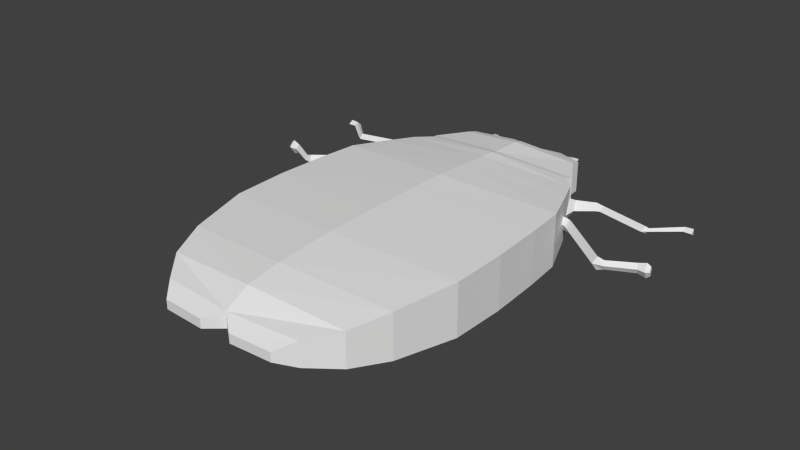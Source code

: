 # Source: insect.blend  (saved by Blender 2.74.0; exported with 4.5.12 LTS)
import bpy
from mathutils import Matrix  # noqa: F401  (used for matrix-valued properties, if any)

bpy.ops.wm.read_factory_settings(use_empty=True)
scene = bpy.context.scene
scene.name = 'Scene'

# ---- collections
col_collection_1 = bpy.data.collections.new('Collection 1'); scene.collection.children.link(col_collection_1)

# ---- world
world_world = bpy.data.worlds.new('World'); scene.world = world_world
world_world.color = (0.05088, 0.05088, 0.05088)
world_world.use_sun_shadow = False
world_world.sun_shadow_jitter_overblur = 0.0
world_world.cycles.sampling_method = 'MANUAL'
world_world.cycles.sample_map_resolution = 256

# ---- meshes
me_cube = bpy.data.meshes.new('Cube')
me_cube.from_pydata([(0.01139, -0.887, -0.7173), (0.01139, -0.887, 0.9259), (0.01139, 0.5457, -0.7173), (0.01139, 0.5457, 0.9259), (3.368, -0.5457, -0.7173), (3.368, -0.5457, 0.7173), (3.294, 0.887, -0.7173), (3.294, 0.887, 0.7173), (0.01139, 1.592, 0.9175), (0.01139, 1.592, -0.5002), (3.202, 1.93, 0.7089), (3.202, 1.93, -0.7089), (0.01139, 2.588, 0.8481), (0.01139, 2.588, -0.4309), (2.829, 2.892, 0.6395), (2.829, 2.892, -0.6395), (0.01139, 3.407, 0.7864), (0.01139, 3.407, -0.3692), (2.502, 3.682, 0.5778), (2.502, 3.682, -0.5778), (0.01139, 3.831, 0.7734), (0.01139, 3.831, -0.2947), (2.135, 4.07, 0.5648), (2.135, 4.07, -0.5033), (0.01139, 4.014, 0.7276), (0.01139, 4.014, -0.3103), (2.198, 4.261, 0.5189), (2.198, 4.261, -0.5189), (0.01139, 4.901, 0.7074), (0.01139, 4.901, -0.2133), (1.703, 5.101, 0.4988), (1.703, 5.101, -0.4219), (0.01139, 5.194, 0.6305), (0.01139, 5.194, -0.2133), (1.688, 5.395, 0.4219), (1.688, 5.395, -0.4219), (0.01139, 5.893, 0.2286), (0.01139, 5.893, -0.2286), (0.757, 6.002, 0.2286), (0.757, 6.002, -0.2286), (0.01139, -2.386, -0.6964), (0.01139, -2.386, 0.905), (3.348, -2.055, 0.6964), (3.348, -2.055, -0.6964), (0.01139, -3.998, -0.5948), (0.01139, -3.998, 0.8034), (2.96, -3.715, 0.5948), (2.96, -3.715, -0.5948), (0.01139, -4.917, -0.2468), (0.01139, -4.917, 0.6641), (2.556, -4.7, 0.4554), (2.556, -4.7, -0.4554), (0.01139, -5.556, -0.1097), (0.01139, -5.556, 0.3184), (1.954, -5.405, 0.3184), (1.954, -5.405, -0.3184), (0.4383, -5.897, -0.123), (0.4383, -5.897, 0.123), (1.58, -5.838, 0.123), (1.58, -5.838, -0.123), (2.67, 3.277, 0.6094), (2.67, 3.277, -0.6094), (2.502, 3.682, 0.252), (2.502, 3.682, -0.2877), (2.67, 3.277, -0.03071), (2.276, 3.921, -0.532), (2.289, 3.907, 0.5703), (2.282, 3.915, -0.01892), (2.577, 3.872, 0.1515), (2.577, 3.872, -0.1897), (2.684, 3.616, -0.02726), (2.438, 4.019, -0.01981), (3.024, 4.157, 0.112), (3.024, 4.157, -0.1513), (3.106, 3.959, -0.02591), (2.916, 4.27, -0.02015), (3.229, 4.158, 0.07612), (3.229, 4.158, -0.1163), (3.211, 4.003, -0.02468), (3.201, 4.269, -0.02047), (4.579, 3.842, 0.07612), (4.579, 3.842, -0.1163), (4.525, 3.695, -0.02468), (4.578, 3.956, -0.02047), (4.641, 3.876, 0.0332), (4.641, 3.876, -0.07447), (4.657, 3.79, -0.0232), (4.607, 3.93, -0.02085), (5.302, 4.466, 0.05394), (5.302, 4.466, -0.09469), (5.311, 4.346, -0.02391), (5.264, 4.546, -0.02067), (5.523, 4.479, 0.06247), (5.523, 4.479, -0.103), (5.533, 4.345, -0.02421), (5.481, 4.568, -0.02059), (1.121, 5.765, -0.3043), (1.119, 5.766, 0.3039), (1.27, 5.667, -0.3352), (1.268, 5.669, 0.3348), (1.269, 5.668, 0.1585), (1.12, 5.765, 0.134), (1.216, 5.864, 0.2811), (1.317, 5.798, 0.3021), (1.318, 5.797, 0.1824), (1.217, 5.863, 0.1658), (1.353, 5.931, 0.2512), (1.391, 5.906, 0.2592), (1.392, 5.906, 0.2136), (1.353, 5.931, 0.2073), (2.78, 3.01, 0.6302), (2.782, 3.006, -0.6306), (2.875, 2.772, -0.6481), (2.876, 2.772, 0.6481), (2.781, 3.008, -0.008685), (2.876, 2.772, -0.01081), (2.829, 2.892, 0.1545), (2.829, 2.892, -0.2051), (3.04, 2.836, 0.1545), (3.04, 2.836, -0.2051), (3.078, 2.956, -0.008685), (2.999, 2.715, -0.01081), (3.144, 2.767, 0.1545), (3.144, 2.767, -0.2051), (3.206, 2.876, -0.008685), (3.078, 2.657, -0.01081), (4.523, 1.66, 0.1545), (4.523, 1.66, -0.2051), (4.585, 1.77, -0.008685), (4.456, 1.551, -0.01081), (4.69, 1.689, 0.09851), (4.69, 1.689, -0.1441), (4.667, 1.77, -0.01156), (4.711, 1.605, -0.013), (5.363, 2.053, 0.1118), (5.363, 2.053, -0.1585), (5.332, 2.142, -0.01088), (5.393, 1.961, -0.01248), (5.569, 2.076, 0.1721), (5.569, 2.076, -0.2243), (5.538, 2.211, -0.007779), (5.597, 1.938, -0.01013), (5.664, 2.096, 0.1048), (5.664, 2.096, -0.151), (5.644, 2.183, -0.01124), (5.682, 2.007, -0.01275)], [], [(1, 3, 2, 0), (6, 2, 9, 11), (7, 5, 4, 6), (0, 4, 43, 40), (0, 2, 6, 4), (5, 7, 3, 1), (11, 9, 13, 15, 112), (7, 6, 11, 10), (3, 7, 10, 8), (2, 3, 8, 9), (15, 13, 17, 19, 61, 111), (10, 11, 112, 115, 113), (8, 10, 113, 14, 12), (9, 8, 12, 13), (19, 17, 21, 23, 65), (114, 117, 15, 111), (12, 14, 110, 60, 18, 16), (13, 12, 16, 17), (23, 21, 25, 27), (67, 62, 68, 71), (16, 18, 66, 22, 20), (17, 16, 20, 21), (27, 25, 29, 31), (22, 23, 27, 26), (20, 22, 26, 24), (21, 20, 24, 25), (31, 29, 33, 35), (26, 27, 31, 30), (24, 26, 30, 28), (25, 24, 28, 29), (35, 33, 37, 39, 96, 98), (30, 31, 35, 34), (28, 30, 34, 32), (29, 28, 32, 33), (36, 38, 39, 37), (34, 35, 98, 100, 99), (32, 34, 99, 97, 38, 36), (33, 32, 36, 37), (40, 43, 47, 44), (5, 1, 41, 42), (4, 5, 42, 43), (1, 0, 40, 41), (44, 47, 51, 48), (42, 41, 45, 46), (43, 42, 46, 47), (41, 40, 44, 45), (48, 51, 55, 52), (46, 45, 49, 50), (47, 46, 50, 51), (45, 44, 48, 49), (52, 55, 59, 56), (50, 49, 53, 54), (51, 50, 54, 55), (49, 48, 52, 53), (58, 57, 56, 59), (54, 53, 57, 58), (55, 54, 58, 59), (53, 52, 56, 57), (60, 64, 62, 18), (64, 61, 19, 63), (63, 67, 71, 69), (66, 67, 65, 23, 22), (18, 62, 67, 66), (63, 19, 65, 67), (71, 68, 72, 75), (69, 71, 75, 73), (64, 63, 69, 70), (62, 64, 70, 68), (75, 72, 76, 79), (73, 75, 79, 77), (70, 69, 73, 74), (68, 70, 74, 72), (79, 76, 80, 83), (77, 79, 83, 81), (74, 73, 77, 78), (72, 74, 78, 76), (83, 80, 84, 87), (81, 83, 87, 85), (78, 77, 81, 82), (76, 78, 82, 80), (87, 84, 88, 91), (85, 87, 91, 89), (82, 81, 85, 86), (80, 82, 86, 84), (91, 88, 92, 95), (89, 91, 95, 93), (86, 85, 89, 90), (84, 86, 90, 88), (92, 93, 95), (92, 94, 93), (90, 89, 93, 94), (88, 90, 94, 92), (97, 101, 96, 39, 38), (100, 98, 96, 101), (100, 101, 105, 104), (104, 105, 109, 108), (101, 97, 102, 105), (99, 100, 104, 103), (97, 99, 103, 102), (107, 108, 109, 106), (105, 102, 106, 109), (103, 104, 108, 107), (102, 103, 107, 106), (110, 114, 111, 61, 64, 60), (113, 115, 116, 14), (14, 116, 114, 110), (116, 115, 121, 118), (115, 112, 15, 117), (115, 117, 119, 121), (118, 121, 125, 122), (121, 119, 123, 125), (114, 116, 118, 120), (117, 114, 120, 119), (122, 125, 129, 126), (125, 123, 127, 129), (120, 118, 122, 124), (119, 120, 124, 123), (126, 129, 133, 130), (129, 127, 131, 133), (124, 122, 126, 128), (123, 124, 128, 127), (130, 133, 137, 134), (133, 131, 135, 137), (128, 126, 130, 132), (127, 128, 132, 131), (134, 137, 141, 138), (137, 135, 139, 141), (132, 130, 134, 136), (131, 132, 136, 135), (138, 141, 145, 142), (141, 139, 143, 145), (136, 134, 138, 140), (135, 136, 140, 139), (142, 143, 144), (142, 145, 143), (140, 138, 142, 144), (139, 140, 144, 143)])
_uv = me_cube.uv_layers.new(name='UVMap')
_uv.uv.foreach_set('vector', [0.5185, 0.417, 0.5539, 0.5292, 0.5539, 0.5292, 0.5185, 0.417, 0.2481, 0.6359, 0.5539, 0.5292, 0.5848, 0.6098, 0.2953, 0.7116, 0.373, 0.1916, 0.353, 0.1618, 0.39, 0.1458, 0.4099, 0.1757, 0.5185, 0.417, 0.1974, 0.5255, 0.163, 0.4067, 0.4747, 0.3026, 0.5185, 0.417, 0.5539, 0.5292, 0.2481, 0.6359, 0.1974, 0.5255, 0.1974, 0.5255, 0.2481, 0.6359, 0.5539, 0.5292, 0.5185, 0.417, 0.2953, 0.7116, 0.5848, 0.6098, 0.6141, 0.6866, 0.3529, 0.7806, 0.3454, 0.7723, 0.373, 0.1916, 0.4099, 0.1757, 0.4241, 0.1974, 0.3879, 0.2131, 0.5539, 0.5292, 0.2481, 0.6359, 0.2953, 0.7116, 0.5848, 0.6098, 0.5539, 0.5292, 0.5539, 0.5292, 0.5848, 0.6098, 0.5848, 0.6098, 0.3529, 0.7806, 0.6141, 0.6866, 0.6383, 0.7497, 0.4314, 0.8241, 0.4049, 0.7964, 0.3603, 0.7883, 0.3879, 0.2131, 0.4241, 0.1974, 0.4337, 0.2155, 0.4179, 0.2224, 0.4015, 0.2294, 0.5848, 0.6098, 0.2953, 0.7116, 0.3454, 0.7723, 0.3529, 0.7806, 0.6141, 0.6866, 0.5848, 0.6098, 0.5848, 0.6098, 0.6141, 0.6866, 0.6141, 0.6866, 0.4314, 0.8241, 0.6383, 0.7497, 0.6508, 0.7824, 0.4489, 0.8633, 0.4473, 0.8457, 0.421, 0.227, 0.4243, 0.2226, 0.4351, 0.218, 0.4363, 0.2204, 0.6141, 0.6866, 0.3529, 0.7806, 0.3606, 0.7887, 0.4049, 0.7964, 0.4314, 0.8241, 0.6383, 0.7497, 0.6141, 0.6866, 0.6141, 0.6866, 0.6383, 0.7497, 0.6383, 0.7497, 0.4489, 0.8633, 0.6508, 0.7824, 0.6562, 0.7965, 0.4554, 0.877, 0.4465, 0.8453, 0.4314, 0.8241, 0.4055, 0.8307, 0.421, 0.8404, 0.6383, 0.7497, 0.4314, 0.8241, 0.4457, 0.8449, 0.4489, 0.8633, 0.6508, 0.7824, 0.6383, 0.7497, 0.6383, 0.7497, 0.6508, 0.7824, 0.6508, 0.7824, 0.4554, 0.877, 0.6562, 0.7965, 0.6824, 0.8649, 0.5196, 0.9205, 0.5255, 0.4417, 0.5792, 0.4238, 0.5868, 0.4256, 0.534, 0.4434, 0.6508, 0.7824, 0.4489, 0.8633, 0.4554, 0.877, 0.6562, 0.7965, 0.6508, 0.7824, 0.6508, 0.7824, 0.6562, 0.7965, 0.6562, 0.7965, 0.5196, 0.9205, 0.6824, 0.8649, 0.6911, 0.8875, 0.5384, 0.9488, 0.534, 0.4434, 0.5868, 0.4256, 0.611, 0.468, 0.5644, 0.4859, 0.6562, 0.7965, 0.4554, 0.877, 0.5196, 0.9205, 0.6824, 0.8649, 0.6562, 0.7965, 0.6562, 0.7965, 0.6824, 0.8649, 0.6824, 0.8649, 0.5384, 0.9488, 0.6911, 0.8875, 0.7117, 0.9414, 0.6505, 0.9657, 0.5894, 0.9605, 0.5736, 0.9562, 0.5644, 0.4859, 0.611, 0.468, 0.6225, 0.4769, 0.5794, 0.494, 0.6824, 0.8649, 0.5196, 0.9205, 0.5384, 0.9488, 0.6911, 0.8875, 0.6824, 0.8649, 0.6824, 0.8649, 0.6911, 0.8875, 0.6911, 0.8875, 0.6563, 0.4734, 0.602, 0.4712, 0.5998, 0.4472, 0.653, 0.4502, 0.5794, 0.494, 0.6225, 0.4769, 0.6261, 0.5013, 0.6018, 0.5116, 0.5929, 0.5154, 0.6911, 0.8875, 0.5384, 0.9488, 0.5739, 0.9563, 0.5896, 0.9606, 0.6505, 0.9657, 0.7117, 0.9414, 0.6911, 0.8875, 0.6911, 0.8875, 0.7117, 0.9414, 0.7117, 0.9414, 0.4747, 0.3026, 0.163, 0.4067, 0.1548, 0.2679, 0.4311, 0.1789, 0.1974, 0.5255, 0.5185, 0.417, 0.4747, 0.3026, 0.163, 0.4067, 0.39, 0.1458, 0.353, 0.1618, 0.333, 0.1308, 0.3687, 0.1154, 0.5185, 0.417, 0.5185, 0.417, 0.4747, 0.3026, 0.4747, 0.3026, 0.4311, 0.1789, 0.1548, 0.2679, 0.1706, 0.1801, 0.3927, 0.1081, 0.163, 0.4067, 0.4747, 0.3026, 0.4311, 0.1789, 0.1548, 0.2679, 0.3687, 0.1154, 0.333, 0.1308, 0.3166, 0.1001, 0.346, 0.08735, 0.4747, 0.3026, 0.4747, 0.3026, 0.4311, 0.1789, 0.4311, 0.1789, 0.3927, 0.1081, 0.1706, 0.1801, 0.2038, 0.1135, 0.3631, 0.07644, 0.1548, 0.2679, 0.4311, 0.1789, 0.3927, 0.1081, 0.1706, 0.1801, 0.346, 0.08735, 0.3166, 0.1001, 0.3109, 0.08401, 0.3326, 0.07462, 0.4311, 0.1789, 0.4311, 0.1789, 0.3927, 0.1081, 0.3927, 0.1081, 0.3631, 0.07644, 0.2038, 0.1135, 0.2359, 0.07749, 0.3095, 0.05449, 0.1706, 0.1801, 0.3927, 0.1081, 0.3631, 0.07644, 0.2038, 0.1135, 0.3326, 0.07462, 0.3109, 0.08401, 0.3107, 0.07645, 0.3251, 0.07021, 0.3927, 0.1081, 0.3927, 0.1081, 0.3631, 0.07644, 0.3631, 0.07644, 0.2359, 0.07749, 0.3095, 0.05449, 0.3095, 0.05449, 0.2359, 0.07749, 0.2038, 0.1135, 0.3631, 0.07644, 0.3095, 0.05449, 0.2359, 0.07749, 0.3251, 0.07021, 0.3107, 0.07645, 0.313, 0.07113, 0.3185, 0.06879, 0.3631, 0.07644, 0.3631, 0.07644, 0.3095, 0.05449, 0.3095, 0.05449, 0.5422, 0.4815, 0.5447, 0.444, 0.5778, 0.4607, 0.577, 0.48, 0.5447, 0.444, 0.5468, 0.4117, 0.5799, 0.4138, 0.5792, 0.4299, 0.4314, 0.8241, 0.4465, 0.8453, 0.421, 0.8404, 0.4055, 0.8307, 0.5196, 0.4315, 0.5503, 0.4221, 0.5758, 0.4143, 0.5792, 0.4238, 0.5255, 0.4417, 0.577, 0.48, 0.5778, 0.4607, 0.6017, 0.4482, 0.6001, 0.482, 0.4364, 0.2371, 0.4435, 0.234, 0.445, 0.2388, 0.4327, 0.244, 0.421, 0.8404, 0.4055, 0.8307, 0.3718, 0.8717, 0.3854, 0.8767, 0.4055, 0.8307, 0.421, 0.8404, 0.3854, 0.8767, 0.3718, 0.8717, 0.4049, 0.7964, 0.4314, 0.8241, 0.4055, 0.8307, 0.3921, 0.8222, 0.4314, 0.8241, 0.4049, 0.7964, 0.3921, 0.8222, 0.4055, 0.8307, 0.3854, 0.8767, 0.3718, 0.8717, 0.3551, 0.8782, 0.3621, 0.8854, 0.3718, 0.8717, 0.3854, 0.8767, 0.3621, 0.8854, 0.3551, 0.8782, 0.3921, 0.8222, 0.4055, 0.8307, 0.3718, 0.8717, 0.3566, 0.8598, 0.4055, 0.8307, 0.3921, 0.8222, 0.3566, 0.8598, 0.3718, 0.8717, 0.3621, 0.8854, 0.3551, 0.8782, 0.2073, 0.8857, 0.2104, 0.8917, 0.3551, 0.8782, 0.3621, 0.8854, 0.2104, 0.8917, 0.2073, 0.8857, 0.3566, 0.8598, 0.3718, 0.8717, 0.3551, 0.8782, 0.3486, 0.8741, 0.3718, 0.8717, 0.3566, 0.8598, 0.3486, 0.8741, 0.3551, 0.8782, 0.2104, 0.8917, 0.2073, 0.8857, 0.2046, 0.8887, 0.208, 0.8909, 0.2073, 0.8857, 0.2104, 0.8917, 0.208, 0.8909, 0.2046, 0.8887, 0.3486, 0.8741, 0.3551, 0.8782, 0.2073, 0.8857, 0.2066, 0.877, 0.3551, 0.8782, 0.3486, 0.8741, 0.2066, 0.877, 0.2073, 0.8857, 0.208, 0.8909, 0.2046, 0.8887, 0.153, 0.9517, 0.1586, 0.957, 0.2046, 0.8887, 0.208, 0.8909, 0.1586, 0.957, 0.153, 0.9517, 0.2066, 0.877, 0.2073, 0.8857, 0.2046, 0.8887, 0.2014, 0.8845, 0.2073, 0.8857, 0.2066, 0.877, 0.2014, 0.8845, 0.2046, 0.8887, 0.1586, 0.957, 0.153, 0.9517, 0.1343, 0.9574, 0.1406, 0.9634, 0.153, 0.9517, 0.1586, 0.957, 0.1406, 0.9634, 0.1343, 0.9574, 0.2014, 0.8845, 0.2046, 0.8887, 0.153, 0.9517, 0.1487, 0.9426, 0.2046, 0.8887, 0.2014, 0.8845, 0.1487, 0.9426, 0.153, 0.9517, 0.1343, 0.9574, 0.1343, 0.9574, 0.1406, 0.9634, 0.1343, 0.9574, 0.1295, 0.9473, 0.1343, 0.9574, 0.1487, 0.9426, 0.153, 0.9517, 0.1343, 0.9574, 0.1295, 0.9473, 0.153, 0.9517, 0.1487, 0.9426, 0.1295, 0.9473, 0.1343, 0.9574, 0.5975, 0.5227, 0.606, 0.519, 0.6273, 0.5098, 0.6303, 0.5302, 0.6084, 0.54, 0.6018, 0.5116, 0.6261, 0.5013, 0.6273, 0.5098, 0.606, 0.519, 0.5738, 0.9562, 0.5895, 0.9606, 0.5829, 0.9698, 0.5746, 0.9676, 0.5746, 0.9676, 0.5829, 0.9698, 0.5743, 0.9783, 0.5702, 0.9772, 0.5895, 0.9606, 0.5896, 0.9606, 0.5829, 0.9698, 0.5829, 0.9698, 0.5739, 0.9563, 0.5738, 0.9562, 0.5746, 0.9676, 0.5747, 0.9676, 0.5896, 0.9606, 0.5739, 0.9563, 0.5747, 0.9676, 0.5829, 0.9698, 0.5702, 0.9772, 0.5702, 0.9772, 0.5743, 0.9783, 0.5743, 0.9783, 0.5829, 0.9698, 0.5829, 0.9698, 0.5743, 0.9783, 0.5743, 0.9783, 0.5747, 0.9676, 0.5746, 0.9676, 0.5702, 0.9772, 0.5702, 0.9772, 0.5829, 0.9698, 0.5747, 0.9676, 0.5702, 0.9772, 0.5743, 0.9783, 0.4052, 0.2339, 0.421, 0.227, 0.4363, 0.2204, 0.4392, 0.2259, 0.425, 0.232, 0.4094, 0.2388, 0.4015, 0.2294, 0.4179, 0.2224, 0.4154, 0.2265, 0.4034, 0.2317, 0.4034, 0.2317, 0.4154, 0.2265, 0.421, 0.227, 0.4052, 0.2339, 0.3529, 0.7806, 0.3454, 0.7723, 0.333, 0.7705, 0.333, 0.7808, 0.4179, 0.2224, 0.4337, 0.2155, 0.4351, 0.218, 0.4243, 0.2226, 0.3454, 0.7723, 0.3529, 0.7806, 0.333, 0.7808, 0.333, 0.7705, 0.333, 0.7808, 0.333, 0.7705, 0.3245, 0.7678, 0.322, 0.7776, 0.333, 0.7705, 0.333, 0.7808, 0.322, 0.7776, 0.3245, 0.7678, 0.3605, 0.7885, 0.3529, 0.7806, 0.333, 0.7808, 0.3333, 0.7883, 0.3529, 0.7806, 0.3605, 0.7885, 0.3333, 0.7883, 0.333, 0.7808, 0.322, 0.7776, 0.3245, 0.7678, 0.1494, 0.7127, 0.1466, 0.7205, 0.3245, 0.7678, 0.322, 0.7776, 0.1466, 0.7205, 0.1494, 0.7127, 0.3333, 0.7883, 0.333, 0.7808, 0.322, 0.7776, 0.3204, 0.7859, 0.333, 0.7808, 0.3333, 0.7883, 0.3204, 0.7859, 0.322, 0.7776, 0.1466, 0.7205, 0.1494, 0.7127, 0.131, 0.7213, 0.1344, 0.7257, 0.1494, 0.7127, 0.1466, 0.7205, 0.1344, 0.7257, 0.131, 0.7213, 0.3204, 0.7859, 0.322, 0.7776, 0.1466, 0.7205, 0.1447, 0.7293, 0.322, 0.7776, 0.3204, 0.7859, 0.1447, 0.7293, 0.1466, 0.7205, 0.1344, 0.7257, 0.131, 0.7213, 0.07373, 0.762, 0.07717, 0.7682, 0.131, 0.7213, 0.1344, 0.7257, 0.07717, 0.7682, 0.07373, 0.762, 0.1447, 0.7293, 0.1466, 0.7205, 0.1344, 0.7257, 0.137, 0.7294, 0.1466, 0.7205, 0.1447, 0.7293, 0.137, 0.7294, 0.1344, 0.7257, 0.07717, 0.7682, 0.07373, 0.762, 0.05719, 0.7621, 0.0611, 0.7717, 0.07373, 0.762, 0.07717, 0.7682, 0.0611, 0.7717, 0.05719, 0.7621, 0.137, 0.7294, 0.1344, 0.7257, 0.07717, 0.7682, 0.08072, 0.7743, 0.1344, 0.7257, 0.137, 0.7294, 0.08072, 0.7743, 0.07717, 0.7682, 0.0611, 0.7717, 0.05719, 0.7621, 0.05131, 0.7678, 0.05383, 0.7739, 0.05719, 0.7621, 0.0611, 0.7717, 0.05383, 0.7739, 0.05131, 0.7678, 0.08072, 0.7743, 0.07717, 0.7682, 0.0611, 0.7717, 0.06519, 0.781, 0.07717, 0.7682, 0.08072, 0.7743, 0.06519, 0.781, 0.0611, 0.7717, 0.05383, 0.7739, 0.05383, 0.7739, 0.05647, 0.78, 0.05383, 0.7739, 0.05131, 0.7678, 0.05383, 0.7739, 0.06519, 0.781, 0.0611, 0.7717, 0.05383, 0.7739, 0.05647, 0.78, 0.0611, 0.7717, 0.06519, 0.781, 0.05647, 0.78, 0.05383, 0.7739])
me_cube.use_remesh_preserve_volume = False
me_cube.use_remesh_preserve_attributes = False
me_cube.use_mirror_vertex_groups = False
me_cube.update()

# ---- objects
ob_cube = bpy.data.objects.new('Cube', me_cube)

# ---- transforms, parenting, visibility, modifiers, constraints
ob_cube.location = (0.0, 0.0, 0.0)
ob_cube.lineart.crease_threshold = 0.0
_m = ob_cube.modifiers.new('Mirror', 'MIRROR')
_m.merge_threshold = 0.055

# ---- collection membership
col_collection_1.objects.link(ob_cube)

# ---- scene / render settings (as saved in the file)
scene.frame_start = 1; scene.frame_end = 250; scene.frame_set(1)
scene.render.engine = 'BLENDER_EEVEE_NEXT'
scene.render.resolution_percentage = 50
scene.render.dither_intensity = 0.0
scene.cycles.use_denoising = False
scene.cycles.samples = 10
scene.cycles.sampling_pattern = 'TABULATED_SOBOL'
scene.cycles.light_sampling_threshold = 0.0
scene.cycles.use_adaptive_sampling = False
scene.cycles.use_light_tree = False
scene.cycles.blur_glossy = 0.0
scene.cycles.pixel_filter_type = 'GAUSSIAN'
scene.cycles.sample_clamp_indirect = 0.0
scene.view_settings.view_transform = 'Standard'
bpy.context.view_layer.update()

# ---- added for rendering (the .blend has no active camera and no usable light): camera, sun
cam_auto = bpy.data.cameras.new('AutoCamera')
cam_auto.lens = 50.0
cam_auto.sensor_width = 36.0
cam_auto.clip_end = 1000.0
ob_auto_camera = bpy.data.objects.new('AutoCamera', cam_auto)
scene.collection.objects.link(ob_auto_camera)
ob_auto_camera.location = (15.2986, -18.3057, 12.3432)
ob_auto_camera.rotation_euler = (1.09748, -7.21219e-08, 0.694738)
scene.camera = ob_auto_camera
light_auto_sun = bpy.data.lights.new('AutoSun', 'SUN')
light_auto_sun.energy = 3.0
light_auto_sun.angle = 0.0523599
ob_auto_sun = bpy.data.objects.new('AutoSun', light_auto_sun)
scene.collection.objects.link(ob_auto_sun)
ob_auto_sun.rotation_euler = (0.872665, 0.174533, 0.523599)
bpy.context.view_layer.update()
